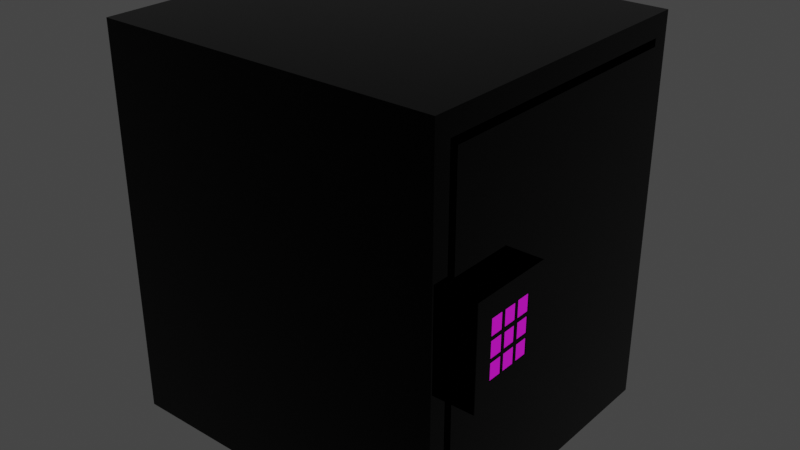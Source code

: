 # Source: Cofre.blend  (saved by Blender 2.90.8; exported with 4.5.12 LTS)
import bpy
from mathutils import Matrix  # noqa: F401  (used for matrix-valued properties, if any)

bpy.ops.wm.read_factory_settings(use_empty=True)
scene = bpy.context.scene
scene.name = 'Scene'

# ---- collections
col_collection = bpy.data.collections.new('Collection'); scene.collection.children.link(col_collection)

# ---- images (referenced by path relative to the original .blend; pixels are not part of the script)
import os
ASSET_DIR = os.environ.get("B2B_ASSET_DIR", "")  # directory of the original .blend (textures are referenced by path, not embedded)
HERE = os.path.dirname(os.path.abspath(__file__))  # packed textures are extracted next to this script under _unpacked/

def load_image(name, relpath, width, height, colorspace="sRGB"):
    """Load a texture the original file referenced (path relative to the .blend, or extracted next to this script)."""
    p = next((c for c in (os.path.join(HERE, relpath), os.path.join(ASSET_DIR, relpath)) if relpath and os.path.exists(c)), "")
    if p:
        img = bpy.data.images.load(p, check_existing=True)
        img.name = name
    else:  # same state as the original file: an image datablock whose file is absent (Cycles renders it pink)
        img = bpy.data.images.new(name, width, height)
        img.source = "FILE"
        img.filepath = "//" + (relpath or name)
    img.colorspace_settings.name = colorspace
    return img
img_num_jpg = load_image('num.jpg', 'num.jpg', 1024, 1024, 'sRGB')

# ---- materials (node trees are filled in below, after node groups)
mat_material = bpy.data.materials.new('Material')
mat_material.alpha_threshold = 0.0
mat_material.use_transparent_shadow = False
mat_material.line_color = (0.0, 0.0, 0.0, 1.0)
mat_material_001 = bpy.data.materials.new('Material.001')
mat_material_001.use_transparent_shadow = False

# ---- material node trees
mat_material.use_nodes = True; mat_material.node_tree.nodes.clear()
_N = mat_material.node_tree.nodes; _L = mat_material.node_tree.links
n0 = _N.new('ShaderNodeOutputMaterial'); n0.name = 'Material Output'; n0.location = (300, 300)
n1 = _N.new('ShaderNodeBsdfPrincipled'); n1.name = 'Principled BSDF'; n1.location = (10, 300)
n1.distribution = 'GGX'
n1.subsurface_method = 'BURLEY'
n1.inputs[0].default_value = (0.0, 0.0, 0.0, 1.0)
n1.inputs[1].default_value = 0.8267
n1.inputs[2].default_value = 0.0
n1.inputs[3].default_value = 1.45
n1.inputs[27].default_value = (0.0, 0.0, 0.0, 1.0)
n1.inputs[28].default_value = 1.0
_L.new(n1.outputs[0], n0.inputs[0])
n0.is_active_output = True
mat_material_001.use_nodes = True; mat_material_001.node_tree.nodes.clear()
_N = mat_material_001.node_tree.nodes; _L = mat_material_001.node_tree.links
n0 = _N.new('ShaderNodeBsdfPrincipled'); n0.name = 'Principled BSDF'; n0.location = (10, 300)
n0.distribution = 'GGX'
n0.subsurface_method = 'BURLEY'
n0.inputs[2].default_value = 0.0
n0.inputs[3].default_value = 1.45
n0.inputs[13].default_value = 1.0
n0.inputs[27].default_value = (0.0, 0.0, 0.0, 1.0)
n0.inputs[28].default_value = 1.0
n1 = _N.new('ShaderNodeOutputMaterial'); n1.name = 'Material Output'; n1.location = (300, 300)
n2 = _N.new('ShaderNodeTexImage'); n2.name = 'Image Texture'; n2.location = (-270, 312)
n2.image = img_num_jpg
_L.new(n0.outputs[0], n1.inputs[0])
_L.new(n2.outputs[0], n0.inputs[0])
n1.is_active_output = True

# ---- world
world_world = bpy.data.worlds.new('World'); scene.world = world_world
world_world.use_nodes = True; world_world.node_tree.nodes.clear()
_N = world_world.node_tree.nodes; _L = world_world.node_tree.links
n0 = _N.new('ShaderNodeOutputWorld'); n0.name = 'World Output'; n0.location = (300, 300)
n1 = _N.new('ShaderNodeBackground'); n1.name = 'Background'; n1.location = (10, 300)
n1.inputs[0].default_value = (0.05088, 0.05088, 0.05088, 1.0)
_L.new(n1.outputs[0], n0.inputs[0])
n0.is_active_output = True
world_world.color = (0.05088, 0.05088, 0.05088)
world_world.use_sun_shadow = False
world_world.sun_shadow_jitter_overblur = 0.0

# ---- meshes
me_cube = bpy.data.meshes.new('Cube')
me_cube.from_pydata([(1.0, 0.8917, 0.8917), (1.0, 0.8917, -0.8917), (1.0, -0.8917, 0.8917), (1.0, -0.8917, -0.8917), (-1.0, 1.0, 1.0), (-1.0, 1.0, -1.0), (-1.0, -1.0, 1.0), (-1.0, -1.0, -1.0), (1.0, 1.0, 1.0), (1.0, 1.0, -1.0), (1.0, -1.0, 1.0), (1.0, -1.0, -1.0), (-0.8229, 0.8917, 0.8917), (-0.8229, 0.8917, -0.8917), (-0.8229, -0.8917, 0.8917), (-0.8229, -0.8917, -0.8917)], [], [(8, 4, 6, 10), (11, 10, 6, 7), (7, 6, 4, 5), (5, 9, 11, 7), (3, 1, 13, 15), (5, 4, 8, 9), (0, 1, 9, 8), (3, 2, 10, 11), (2, 0, 8, 10), (1, 3, 11, 9), (13, 12, 14, 15), (2, 3, 15, 14), (0, 2, 14, 12), (1, 0, 12, 13)])
_uv = me_cube.uv_layers.new(name='UVMap')
_uv.uv.foreach_set('vector', [0.625, 0.5, 0.875, 0.5, 0.875, 0.75, 0.625, 0.75, 0.375, 0.75, 0.625, 0.75, 0.625, 1.0, 0.375, 1.0, 0.375, 0.0, 0.625, 0.0, 0.625, 0.25, 0.375, 0.25, 0.125, 0.5, 0.375, 0.5, 0.375, 0.75, 0.125, 0.75, 0.3885, 0.7365, 0.3885, 0.5135, 0.3885, 0.5135, 0.3885, 0.7365, 0.375, 0.25, 0.625, 0.25, 0.625, 0.5, 0.375, 0.5, 0.6115, 0.5135, 0.3885, 0.5135, 0.375, 0.5, 0.625, 0.5, 0.3885, 0.7365, 0.6115, 0.7365, 0.625, 0.75, 0.375, 0.75, 0.6115, 0.7365, 0.6115, 0.5135, 0.625, 0.5, 0.625, 0.75, 0.3885, 0.5135, 0.3885, 0.7365, 0.375, 0.75, 0.375, 0.5, 0.3885, 0.5135, 0.6115, 0.5135, 0.6115, 0.7365, 0.3885, 0.7365, 0.6115, 0.7365, 0.3885, 0.7365, 0.3885, 0.7365, 0.6115, 0.7365, 0.6115, 0.5135, 0.6115, 0.7365, 0.6115, 0.7365, 0.6115, 0.5135, 0.3885, 0.5135, 0.6115, 0.5135, 0.6115, 0.5135, 0.3885, 0.5135])
me_cube.materials.append(mat_material)
me_cube.use_remesh_preserve_volume = False
me_cube.use_remesh_preserve_attributes = False
me_cube.use_mirror_vertex_groups = False
me_cube.update()
me_cube_001 = bpy.data.meshes.new('Cube.001')
me_cube_001.from_pydata([(-1.0, -1.0, -1.0), (-1.0, -1.0, 1.0), (-1.0, 1.0, -1.0), (-1.0, 1.0, 1.0), (1.0, -1.0, -1.0), (1.0, -1.0, 1.0), (1.0, 1.0, -1.0), (1.0, 1.0, 1.0), (1.0, 1.0, 0.3333), (1.0, 1.0, -0.3333), (1.0, -0.9598, 0.2932), (1.0, -0.9598, -0.2932), (1.0, -0.34, -0.2932), (1.0, -0.34, 0.2932), (1.0, -1.0, 0.3333), (1.0, -1.0, -0.3333), (1.0, -0.2999, -0.3333), (1.0, -0.2999, 0.3333), (1.646, -0.9598, 0.2932), (1.646, -0.9598, -0.2932), (1.646, -0.34, -0.2932), (1.646, -0.34, 0.2932), (1.646, -0.464, -0.2932), (1.646, -0.5879, -0.2932), (1.646, -0.7119, -0.2932), (1.646, -0.8359, -0.2932), (1.646, -0.464, 0.2932), (1.646, -0.5879, 0.2932), (1.646, -0.7119, 0.2932), (1.646, -0.8359, 0.2932), (1.646, -0.9598, 0.1759), (1.646, -0.9598, 0.05863), (1.646, -0.9598, -0.05863), (1.646, -0.9598, -0.1759), (1.646, -0.34, 0.1759), (1.646, -0.34, 0.05863), (1.646, -0.34, -0.05863), (1.646, -0.34, -0.1759), (1.646, -0.4735, 0.1664), (1.646, -0.4735, 0.06815), (1.646, -0.4762, -0.0464), (1.646, -0.4761, -0.1638), (1.646, -0.5993, 0.1645), (1.646, -0.5993, 0.07003), (1.646, -0.601, -0.04558), (1.646, -0.5758, -0.1638), (1.646, -0.7221, 0.1657), (1.646, -0.7221, 0.0688), (1.646, -0.7218, -0.04876), (1.646, -0.7021, -0.1659), (1.646, -0.8257, 0.1657), (1.646, -0.8257, 0.0688), (1.646, -0.826, -0.04876), (1.646, -0.8259, -0.1659), (1.646, -0.7005, 0.1645), (1.646, -0.7218, 0.04876), (1.646, -0.8359, 0.1759), (1.646, -0.826, 0.04876), (1.646, -0.7005, 0.07003), (1.646, -0.6989, -0.04558), (1.646, -0.8359, 0.05863), (1.646, -0.8259, -0.06863), (1.646, -0.5784, 0.1664), (1.646, -0.5784, 0.06815), (1.646, -0.7119, 0.1759), (1.646, -0.6989, 0.04558), (1.646, -0.464, 0.1759), (1.646, -0.4762, 0.0464), (1.646, -0.5879, 0.1759), (1.646, -0.601, 0.04558), (1.646, -0.5757, 0.0464), (1.646, -0.5757, -0.0464), (1.646, -0.7119, 0.05863), (1.646, -0.7021, -0.06863), (1.646, -0.464, 0.05863), (1.646, -0.4761, -0.07076), (1.646, -0.5879, 0.05863), (1.646, -0.5758, -0.07076), (1.646, -0.464, -0.05863), (1.646, -0.464, -0.1759), (1.646, -0.5977, -0.06863), (1.646, -0.5977, -0.1659), (1.646, -0.5879, -0.05863), (1.646, -0.5879, -0.1759), (1.646, -0.7219, -0.06863), (1.646, -0.7219, -0.1659), (1.646, -0.7119, -0.05863), (1.646, -0.7119, -0.1759), (1.646, -0.8359, -0.05863), (1.646, -0.8359, -0.1759), (1.628, -0.7272, 0.167), (1.628, -0.7272, 0.07004), (1.628, -0.8309, 0.167), (1.628, -0.8309, 0.07004), (1.628, -0.7269, 0.05), (1.628, -0.7269, -0.04752), (1.628, -0.8312, 0.05), (1.628, -0.8312, -0.04752), (1.628, -0.6045, 0.1658), (1.628, -0.6045, 0.07126), (1.628, -0.7057, 0.1658), (1.628, -0.7057, 0.07126), (1.628, -0.4787, 0.1676), (1.628, -0.4787, 0.06939), (1.628, -0.5836, 0.1676), (1.628, -0.5836, 0.06939), (1.628, -0.6062, 0.04682), (1.628, -0.6062, -0.04435), (1.628, -0.704, 0.04682), (1.628, -0.704, -0.04435), (1.628, -0.4814, 0.04763), (1.628, -0.4814, -0.04516), (1.628, -0.5809, 0.04763), (1.628, -0.5809, -0.04516), (1.628, -0.4813, -0.06952), (1.628, -0.4813, -0.1625), (1.628, -0.581, -0.06952), (1.628, -0.581, -0.1625), (1.628, -0.6029, -0.0674), (1.628, -0.6029, -0.1647), (1.628, -0.7073, -0.0674), (1.628, -0.7073, -0.1647), (1.628, -0.7271, -0.06739), (1.628, -0.7271, -0.1647), (1.628, -0.831, -0.06739), (1.628, -0.831, -0.1647)], [], [(0, 1, 3, 2), (2, 3, 7, 8, 9, 6), (8, 7, 5, 14, 17), (4, 15, 14, 5, 1, 0), (2, 6, 4, 0), (7, 3, 1, 5), (6, 9, 16, 15, 4), (13, 10, 18, 29, 28, 27, 26, 21), (9, 8, 17, 16), (11, 10, 14, 15), (12, 11, 15, 16), (10, 13, 17, 14), (13, 12, 16, 17), (56, 29, 18, 30), (10, 11, 19, 33, 32, 31, 30, 18), (12, 13, 21, 34, 35, 36, 37, 20), (11, 12, 20, 22, 23, 24, 25, 19), (34, 21, 26, 66), (66, 26, 27, 68), (68, 27, 28, 64), (64, 28, 29, 56), (24, 87, 89, 25), (53, 85, 123, 125), (62, 63, 105, 104), (61, 53, 125, 124), (23, 83, 87, 24), (55, 57, 96, 94), (75, 77, 116, 114), (39, 38, 102, 103), (22, 79, 83, 23), (85, 84, 122, 123), (52, 48, 95, 97), (45, 41, 115, 117), (20, 37, 79, 22), (37, 36, 78, 79), (36, 35, 74, 78), (35, 34, 66, 74), (25, 89, 33, 19), (89, 88, 32, 33), (88, 60, 31, 32), (60, 56, 30, 31), (46, 47, 72, 64), (51, 50, 56, 60), (47, 51, 60, 72), (50, 46, 64, 56), (55, 48, 86, 72), (52, 57, 60, 88), (48, 52, 88, 86), (57, 55, 72, 60), (42, 43, 76, 68), (58, 54, 64, 72), (43, 58, 72, 76), (54, 42, 68, 64), (38, 39, 74, 66), (63, 62, 68, 76), (39, 63, 76, 74), (62, 38, 66, 68), (69, 44, 82, 76), (59, 65, 72, 86), (44, 59, 86, 82), (65, 69, 76, 72), (67, 40, 78, 74), (71, 70, 76, 82), (40, 71, 82, 78), (70, 67, 74, 76), (75, 41, 79, 78), (45, 77, 82, 83), (41, 45, 83, 79), (77, 75, 78, 82), (80, 81, 83, 82), (49, 73, 86, 87), (81, 49, 87, 83), (73, 80, 82, 86), (84, 85, 87, 86), (53, 61, 88, 89), (85, 53, 89, 87), (61, 84, 86, 88), (123, 122, 124, 125), (95, 94, 96, 97), (91, 90, 92, 93), (119, 118, 120, 121), (107, 106, 108, 109), (99, 98, 100, 101), (115, 114, 116, 117), (111, 110, 112, 113), (103, 102, 104, 105), (63, 39, 103, 105), (40, 67, 110, 111), (84, 61, 124, 122), (47, 46, 90, 91), (38, 62, 104, 102), (70, 71, 113, 112), (50, 51, 93, 92), (71, 40, 111, 113), (51, 47, 91, 93), (81, 80, 118, 119), (43, 42, 98, 99), (67, 70, 112, 110), (46, 50, 92, 90), (73, 49, 121, 120), (54, 58, 101, 100), (49, 81, 119, 121), (58, 43, 99, 101), (44, 69, 106, 107), (80, 73, 120, 118), (42, 54, 100, 98), (65, 59, 109, 108), (59, 44, 107, 109), (41, 75, 114, 115), (48, 55, 94, 95), (69, 65, 108, 106), (77, 45, 117, 116), (57, 52, 97, 96)])
me_cube_001.polygons.foreach_set('material_index', [0, 0, 0, 0, 0, 0, 0, 0, 0, 0, 0, 0, 0, 0, 0, 0, 0, 0, 0, 0, 0, 0, 0, 0, 0, 0, 0, 0, 0, 0, 0, 0, 0, 0, 0, 0, 0, 0, 0, 0, 0, 0, 0, 0, 0, 0, 0, 0, 0, 0, 0, 0, 0, 0, 0, 0, 0, 0, 0, 0, 0, 0, 0, 0, 0, 0, 0, 0, 0, 0, 0, 0, 0, 0, 0, 0, 0, 1, 1, 1, 1, 1, 1, 1, 1, 1, 0, 0, 0, 0, 0, 0, 0, 0, 0, 0, 0, 0, 0, 0, 0, 0, 0, 0, 0, 0, 0, 0, 0, 0, 0, 0, 0])
_uv = me_cube_001.uv_layers.new(name='UVMap')
_uv.uv.foreach_set('vector', [0.375, 0.0, 0.625, 0.0, 0.625, 0.25, 0.375, 0.25, 0.375, 0.25, 0.625, 0.25, 0.625, 0.5, 0.5417, 0.5, 0.4583, 0.5, 0.375, 0.5, 0.5417, 0.5, 0.625, 0.5, 0.625, 0.75, 0.5417, 0.75, 0.5417, 0.625, 0.375, 0.75, 0.4583, 0.75, 0.5417, 0.75, 0.625, 0.75, 0.625, 1.0, 0.375, 1.0, 0.125, 0.5, 0.375, 0.5, 0.375, 0.75, 0.125, 0.75, 0.625, 0.5, 0.875, 0.5, 0.875, 0.75, 0.625, 0.75, 0.375, 0.5, 0.4583, 0.5, 0.4583, 0.625, 0.4583, 0.75, 0.375, 0.75, 0.5366, 0.6322, 0.5366, 0.7428, 0.5366, 0.7428, 0.5366, 0.7207, 0.5366, 0.6986, 0.5366, 0.6764, 0.5366, 0.6543, 0.5366, 0.6322, 0.4583, 0.5, 0.5417, 0.5, 0.5417, 0.625, 0.4583, 0.625, 0.4634, 0.7428, 0.5366, 0.7428, 0.5417, 0.75, 0.4583, 0.75, 0.4634, 0.6322, 0.4634, 0.7428, 0.4583, 0.75, 0.4583, 0.625, 0.5366, 0.7428, 0.5366, 0.6322, 0.5417, 0.625, 0.5417, 0.75, 0.5366, 0.6322, 0.4634, 0.6322, 0.4583, 0.625, 0.5417, 0.625, 0.522, 0.7207, 0.5366, 0.7207, 0.5366, 0.7428, 0.522, 0.7428, 0.5366, 0.7428, 0.4634, 0.7428, 0.4634, 0.7428, 0.478, 0.7428, 0.4927, 0.7428, 0.5073, 0.7428, 0.522, 0.7428, 0.5366, 0.7428, 0.4634, 0.6322, 0.5366, 0.6322, 0.5366, 0.6322, 0.522, 0.6322, 0.5073, 0.6322, 0.4927, 0.6322, 0.478, 0.6322, 0.4634, 0.6322, 0.4634, 0.7428, 0.4634, 0.6322, 0.4634, 0.6322, 0.4634, 0.6543, 0.4634, 0.6764, 0.4634, 0.6986, 0.4634, 0.7207, 0.4634, 0.7428, 0.522, 0.6322, 0.5366, 0.6322, 0.5366, 0.6543, 0.522, 0.6543, 0.522, 0.6543, 0.5366, 0.6543, 0.5366, 0.6764, 0.522, 0.6764, 0.522, 0.6764, 0.5366, 0.6764, 0.5366, 0.6986, 0.522, 0.6986, 0.522, 0.6986, 0.5366, 0.6986, 0.5366, 0.7207, 0.522, 0.7207, 0.4634, 0.6986, 0.478, 0.6986, 0.478, 0.7207, 0.4634, 0.7207, 0.4793, 0.7189, 0.4793, 0.7004, 0.4793, 0.7004, 0.4793, 0.7189, 0.5208, 0.6747, 0.5085, 0.6747, 0.5085, 0.6747, 0.5208, 0.6747, 0.4914, 0.7189, 0.4793, 0.7189, 0.4793, 0.7189, 0.4914, 0.7189, 0.4634, 0.6764, 0.478, 0.6764, 0.478, 0.6986, 0.4634, 0.6986, 0.5061, 0.7003, 0.5061, 0.7189, 0.5061, 0.7189, 0.5061, 0.7003, 0.4912, 0.6565, 0.4912, 0.6743, 0.4912, 0.6743, 0.4912, 0.6565, 0.5085, 0.656, 0.5208, 0.656, 0.5208, 0.656, 0.5085, 0.656, 0.4634, 0.6543, 0.478, 0.6543, 0.478, 0.6764, 0.4634, 0.6764, 0.4793, 0.7004, 0.4914, 0.7004, 0.4914, 0.7004, 0.4793, 0.7004, 0.4939, 0.7189, 0.4939, 0.7003, 0.4939, 0.7003, 0.4939, 0.7189, 0.4795, 0.6743, 0.4795, 0.6565, 0.4795, 0.6565, 0.4795, 0.6743, 0.4634, 0.6322, 0.478, 0.6322, 0.478, 0.6543, 0.4634, 0.6543, 0.478, 0.6322, 0.4927, 0.6322, 0.4927, 0.6543, 0.478, 0.6543, 0.4927, 0.6322, 0.5073, 0.6322, 0.5073, 0.6543, 0.4927, 0.6543, 0.5073, 0.6322, 0.522, 0.6322, 0.522, 0.6543, 0.5073, 0.6543, 0.4634, 0.7207, 0.478, 0.7207, 0.478, 0.7428, 0.4634, 0.7428, 0.478, 0.7207, 0.4927, 0.7207, 0.4927, 0.7428, 0.478, 0.7428, 0.4927, 0.7207, 0.5073, 0.7207, 0.5073, 0.7428, 0.4927, 0.7428, 0.5073, 0.7207, 0.522, 0.7207, 0.522, 0.7428, 0.5073, 0.7428, 0.5207, 0.7004, 0.5086, 0.7004, 0.5073, 0.6986, 0.522, 0.6986, 0.5086, 0.7189, 0.5207, 0.7189, 0.522, 0.7207, 0.5073, 0.7207, 0.5086, 0.7004, 0.5086, 0.7189, 0.5073, 0.7207, 0.5073, 0.6986, 0.5207, 0.7189, 0.5207, 0.7004, 0.522, 0.6986, 0.522, 0.7207, 0.5061, 0.7003, 0.4939, 0.7003, 0.4927, 0.6986, 0.5073, 0.6986, 0.4939, 0.7189, 0.5061, 0.7189, 0.5073, 0.7207, 0.4927, 0.7207, 0.4939, 0.7003, 0.4939, 0.7189, 0.4927, 0.7207, 0.4927, 0.6986, 0.5061, 0.7189, 0.5061, 0.7003, 0.5073, 0.6986, 0.5073, 0.7207, 0.5206, 0.6785, 0.5088, 0.6785, 0.5073, 0.6764, 0.522, 0.6764, 0.5088, 0.6965, 0.5206, 0.6965, 0.522, 0.6986, 0.5073, 0.6986, 0.5088, 0.6785, 0.5088, 0.6965, 0.5073, 0.6986, 0.5073, 0.6764, 0.5206, 0.6965, 0.5206, 0.6785, 0.522, 0.6764, 0.522, 0.6986, 0.5208, 0.656, 0.5085, 0.656, 0.5073, 0.6543, 0.522, 0.6543, 0.5085, 0.6747, 0.5208, 0.6747, 0.522, 0.6764, 0.5073, 0.6764, 0.5085, 0.656, 0.5085, 0.6747, 0.5073, 0.6764, 0.5073, 0.6543, 0.5208, 0.6747, 0.5208, 0.656, 0.522, 0.6543, 0.522, 0.6764, 0.5057, 0.6788, 0.4943, 0.6788, 0.4927, 0.6764, 0.5073, 0.6764, 0.4943, 0.6962, 0.5057, 0.6962, 0.5073, 0.6986, 0.4927, 0.6986, 0.4943, 0.6788, 0.4943, 0.6962, 0.4927, 0.6986, 0.4927, 0.6764, 0.5057, 0.6962, 0.5057, 0.6788, 0.5073, 0.6764, 0.5073, 0.6986, 0.5058, 0.6565, 0.4942, 0.6565, 0.4927, 0.6543, 0.5073, 0.6543, 0.4942, 0.6742, 0.5058, 0.6742, 0.5073, 0.6764, 0.4927, 0.6764, 0.4942, 0.6565, 0.4942, 0.6742, 0.4927, 0.6764, 0.4927, 0.6543, 0.5058, 0.6742, 0.5058, 0.6565, 0.5073, 0.6543, 0.5073, 0.6764, 0.4912, 0.6565, 0.4795, 0.6565, 0.478, 0.6543, 0.4927, 0.6543, 0.4795, 0.6743, 0.4912, 0.6743, 0.4927, 0.6764, 0.478, 0.6764, 0.4795, 0.6565, 0.4795, 0.6743, 0.478, 0.6764, 0.478, 0.6543, 0.4912, 0.6743, 0.4912, 0.6565, 0.4927, 0.6543, 0.4927, 0.6764, 0.4911, 0.6787, 0.4796, 0.6787, 0.478, 0.6764, 0.4927, 0.6764, 0.4796, 0.6963, 0.4911, 0.6963, 0.4927, 0.6986, 0.478, 0.6986, 0.4796, 0.6787, 0.4796, 0.6963, 0.478, 0.6986, 0.478, 0.6764, 0.4911, 0.6963, 0.4911, 0.6787, 0.4927, 0.6764, 0.4927, 0.6986, 0.4914, 0.7004, 0.4793, 0.7004, 0.478, 0.6986, 0.4927, 0.6986, 0.4793, 0.7189, 0.4914, 0.7189, 0.4927, 0.7207, 0.478, 0.7207, 0.4793, 0.7004, 0.4793, 0.7189, 0.478, 0.7207, 0.478, 0.6986, 0.4914, 0.7189, 0.4914, 0.7004, 0.4927, 0.6986, 0.4927, 0.7207, 0.3866, 0.2077, 0.3866, 0.36, 0.2354, 0.36, 0.2354, 0.2077, 0.368, 0.4506, 0.368, 0.6297, 0.2503, 0.6297, 0.2503, 0.4506, 0.3653, 0.6917, 0.3653, 0.8635, 0.2462, 0.8635, 0.2462, 0.6917, 0.5598, 0.1934, 0.5598, 0.357, 0.4345, 0.357, 0.4345, 0.1934, 0.5612, 0.4677, 0.5612, 0.6211, 0.4265, 0.6211, 0.4265, 0.4677, 0.5271, 0.6956, 0.5271, 0.8618, 0.4177, 0.8618, 0.4177, 0.6956, 0.7561, 0.2325, 0.7561, 0.3778, 0.6218, 0.3778, 0.6218, 0.2325, 0.7528, 0.4761, 0.7528, 0.628, 0.5899, 0.628, 0.5899, 0.4761, 0.7052, 0.6915, 0.7052, 0.8671, 0.5899, 0.8671, 0.5899, 0.6915, 0.5085, 0.6747, 0.5085, 0.656, 0.5085, 0.656, 0.5085, 0.6747, 0.4942, 0.6565, 0.5058, 0.6565, 0.5058, 0.6565, 0.4942, 0.6565, 0.4914, 0.7004, 0.4914, 0.7189, 0.4914, 0.7189, 0.4914, 0.7004, 0.5086, 0.7004, 0.5207, 0.7004, 0.5207, 0.7004, 0.5086, 0.7004, 0.5208, 0.656, 0.5208, 0.6747, 0.5208, 0.6747, 0.5208, 0.656, 0.5058, 0.6742, 0.4942, 0.6742, 0.4942, 0.6742, 0.5058, 0.6742, 0.5207, 0.7189, 0.5086, 0.7189, 0.5086, 0.7189, 0.5207, 0.7189, 0.4942, 0.6742, 0.4942, 0.6565, 0.4942, 0.6565, 0.4942, 0.6742, 0.5086, 0.7189, 0.5086, 0.7004, 0.5086, 0.7004, 0.5086, 0.7189, 0.4796, 0.6787, 0.4911, 0.6787, 0.4911, 0.6787, 0.4796, 0.6787, 0.5088, 0.6785, 0.5206, 0.6785, 0.5206, 0.6785, 0.5088, 0.6785, 0.5058, 0.6565, 0.5058, 0.6742, 0.5058, 0.6742, 0.5058, 0.6565, 0.5207, 0.7004, 0.5207, 0.7189, 0.5207, 0.7189, 0.5207, 0.7004, 0.4911, 0.6963, 0.4796, 0.6963, 0.4796, 0.6963, 0.4911, 0.6963, 0.5206, 0.6965, 0.5088, 0.6965, 0.5088, 0.6965, 0.5206, 0.6965, 0.4796, 0.6963, 0.4796, 0.6787, 0.4796, 0.6787, 0.4796, 0.6963, 0.5088, 0.6965, 0.5088, 0.6785, 0.5088, 0.6785, 0.5088, 0.6965, 0.4943, 0.6788, 0.5057, 0.6788, 0.5057, 0.6788, 0.4943, 0.6788, 0.4911, 0.6787, 0.4911, 0.6963, 0.4911, 0.6963, 0.4911, 0.6787, 0.5206, 0.6785, 0.5206, 0.6965, 0.5206, 0.6965, 0.5206, 0.6785, 0.5057, 0.6962, 0.4943, 0.6962, 0.4943, 0.6962, 0.5057, 0.6962, 0.4943, 0.6962, 0.4943, 0.6788, 0.4943, 0.6788, 0.4943, 0.6962, 0.4795, 0.6565, 0.4912, 0.6565, 0.4912, 0.6565, 0.4795, 0.6565, 0.4939, 0.7003, 0.5061, 0.7003, 0.5061, 0.7003, 0.4939, 0.7003, 0.5057, 0.6788, 0.5057, 0.6962, 0.5057, 0.6962, 0.5057, 0.6788, 0.4912, 0.6743, 0.4795, 0.6743, 0.4795, 0.6743, 0.4912, 0.6743, 0.5061, 0.7189, 0.4939, 0.7189, 0.4939, 0.7189, 0.5061, 0.7189])
me_cube_001.materials.append(mat_material)
me_cube_001.materials.append(mat_material_001)
me_cube_001.use_remesh_fix_poles = True
me_cube_001.use_remesh_preserve_attributes = False
me_cube_001.use_mirror_vertex_groups = False
me_cube_001.update()

# ---- objects
ob_cube = bpy.data.objects.new('Cube', me_cube)
ob_cube_001 = bpy.data.objects.new('Cube.001', me_cube_001)

# ---- transforms, parenting, visibility, modifiers, constraints
ob_cube.location = (0.0, 0.0, 1.475)
ob_cube.scale = (1.494, 1.379, 1.691)
ob_cube.lock_rotations_4d = False
ob_cube.empty_display_type = 'ARROWS'
ob_cube.lineart.crease_threshold = 0.0
ob_cube_001.location = (1.278, 0.0, 1.467)
ob_cube_001.scale = (0.2385, 1.187, 1.466)
ob_cube_001.lineart.crease_threshold = 0.0

# ---- collection membership
col_collection.objects.link(ob_cube)
col_collection.objects.link(ob_cube_001)

# ---- scene / render settings (as saved in the file)
scene.frame_start = 1; scene.frame_end = 250; scene.frame_set(1)
scene.render.engine = 'BLENDER_EEVEE_NEXT'
scene.cycles.use_denoising = False
scene.cycles.samples = 128
scene.cycles.sampling_pattern = 'TABULATED_SOBOL'
scene.cycles.use_adaptive_sampling = False
scene.cycles.use_light_tree = False
scene.view_settings.view_transform = 'Filmic'
bpy.context.view_layer.update()

# ---- added for rendering (the .blend has no active camera and no usable light): camera, sun
cam_auto = bpy.data.cameras.new('AutoCamera')
cam_auto.lens = 50.0
cam_auto.sensor_width = 36.0
cam_auto.clip_end = 1000.0
ob_auto_camera = bpy.data.objects.new('AutoCamera', cam_auto)
scene.collection.objects.link(ob_auto_camera)
ob_auto_camera.location = (5.0758, -5.98485, 5.4647)
ob_auto_camera.rotation_euler = (1.09748, -7.21219e-08, 0.694738)
scene.camera = ob_auto_camera
light_auto_sun = bpy.data.lights.new('AutoSun', 'SUN')
light_auto_sun.energy = 3.0
light_auto_sun.angle = 0.0523599
ob_auto_sun = bpy.data.objects.new('AutoSun', light_auto_sun)
scene.collection.objects.link(ob_auto_sun)
ob_auto_sun.rotation_euler = (0.872665, 0.174533, 0.523599)
bpy.context.view_layer.update()
